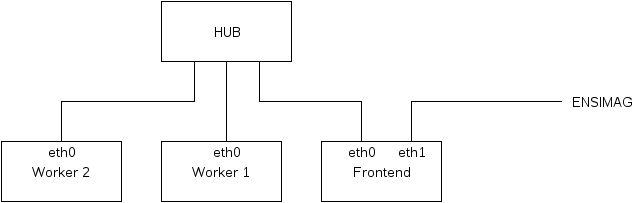

The diagram above was exported from draw.io. Its source (the exported page's mxGraphModel, read from the mxfile embedded in the PNG):
<mxGraphModel dx="1430" dy="723" grid="1" gridSize="10" guides="1" tooltips="1" connect="1" arrows="1" fold="1" page="1" pageScale="1" pageWidth="850" pageHeight="1100" math="0" shadow="0">
  <root>
    <mxCell id="0" />
    <mxCell id="1" parent="0" />
    <mxCell id="7e33eee2480397e0-1" value="HUB" style="whiteSpace=wrap;html=1;strokeWidth=1;fontSize=14;" vertex="1" parent="1">
      <mxGeometry x="320" y="20" width="130" height="60" as="geometry" />
    </mxCell>
    <mxCell id="7e33eee2480397e0-2" value="Worker 1&lt;br&gt;" style="whiteSpace=wrap;html=1;strokeWidth=1;fontSize=14;" vertex="1" parent="1">
      <mxGeometry x="320" y="160" width="120" height="60" as="geometry" />
    </mxCell>
    <mxCell id="7e33eee2480397e0-3" value="Worker 2&lt;br&gt;" style="whiteSpace=wrap;html=1;strokeWidth=1;fontSize=14;" vertex="1" parent="1">
      <mxGeometry x="160" y="160" width="120" height="60" as="geometry" />
    </mxCell>
    <mxCell id="7e33eee2480397e0-4" value="Frontend" style="whiteSpace=wrap;html=1;strokeWidth=1;fontSize=14;" vertex="1" parent="1">
      <mxGeometry x="480" y="160" width="120" height="60" as="geometry" />
    </mxCell>
    <mxCell id="7e33eee2480397e0-5" style="edgeStyle=orthogonalEdgeStyle;rounded=0;html=1;exitX=0.5;exitY=0;entryX=0.25;entryY=1;startArrow=none;startFill=0;endArrow=none;endFill=0;jettySize=auto;orthogonalLoop=1;strokeColor=#000000;fontSize=14;" edge="1" parent="1" source="7e33eee2480397e0-3" target="7e33eee2480397e0-1">
      <mxGeometry relative="1" as="geometry" />
    </mxCell>
    <mxCell id="7e33eee2480397e0-6" style="edgeStyle=orthogonalEdgeStyle;rounded=0;html=1;exitX=0.5;exitY=0;entryX=0.5;entryY=1;startArrow=none;startFill=0;endArrow=none;endFill=0;jettySize=auto;orthogonalLoop=1;strokeColor=#000000;fontSize=14;" edge="1" parent="1" source="7e33eee2480397e0-2" target="7e33eee2480397e0-1">
      <mxGeometry relative="1" as="geometry">
        <Array as="points">
          <mxPoint x="385" y="160" />
        </Array>
      </mxGeometry>
    </mxCell>
    <mxCell id="7e33eee2480397e0-7" style="edgeStyle=orthogonalEdgeStyle;rounded=0;html=1;exitX=0.5;exitY=0;entryX=0.75;entryY=1;startArrow=none;startFill=0;endArrow=none;endFill=0;jettySize=auto;orthogonalLoop=1;strokeColor=#000000;fontSize=14;" edge="1" parent="1" source="7e33eee2480397e0-4" target="7e33eee2480397e0-1">
      <mxGeometry relative="1" as="geometry">
        <Array as="points">
          <mxPoint x="520" y="160" />
          <mxPoint x="520" y="120" />
          <mxPoint x="418" y="120" />
        </Array>
      </mxGeometry>
    </mxCell>
    <mxCell id="7e33eee2480397e0-11" value="eth0" style="text;html=1;strokeColor=none;fillColor=none;align=center;verticalAlign=middle;whiteSpace=wrap;fontSize=14;" vertex="1" parent="1">
      <mxGeometry x="200" y="160" width="40" height="20" as="geometry" />
    </mxCell>
    <mxCell id="7e33eee2480397e0-12" value="eth0" style="text;html=1;strokeColor=none;fillColor=none;align=center;verticalAlign=middle;whiteSpace=wrap;fontSize=14;" vertex="1" parent="1">
      <mxGeometry x="365" y="160" width="40" height="20" as="geometry" />
    </mxCell>
    <mxCell id="7e33eee2480397e0-13" value="eth0" style="text;html=1;strokeColor=none;fillColor=none;align=center;verticalAlign=middle;whiteSpace=wrap;fontSize=14;" vertex="1" parent="1">
      <mxGeometry x="500" y="160" width="40" height="20" as="geometry" />
    </mxCell>
    <mxCell id="7e33eee2480397e0-17" style="edgeStyle=orthogonalEdgeStyle;rounded=0;html=1;exitX=0.75;exitY=0;startArrow=none;startFill=0;endArrow=none;endFill=0;jettySize=auto;orthogonalLoop=1;strokeColor=#000000;fontSize=14;" edge="1" parent="1" source="7e33eee2480397e0-4">
      <mxGeometry relative="1" as="geometry">
        <mxPoint x="720" y="120" as="targetPoint" />
        <Array as="points">
          <mxPoint x="570" y="120" />
        </Array>
      </mxGeometry>
    </mxCell>
    <mxCell id="7e33eee2480397e0-18" value="eth1" style="text;html=1;strokeColor=none;fillColor=none;align=center;verticalAlign=middle;whiteSpace=wrap;fontSize=14;" vertex="1" parent="1">
      <mxGeometry x="550" y="160" width="40" height="20" as="geometry" />
    </mxCell>
    <mxCell id="7e33eee2480397e0-19" value="ENSIMAG" style="text;html=1;strokeColor=none;fillColor=none;align=center;verticalAlign=middle;whiteSpace=wrap;fontSize=14;" vertex="1" parent="1">
      <mxGeometry x="740" y="110" width="40" height="20" as="geometry" />
    </mxCell>
  </root>
</mxGraphModel>